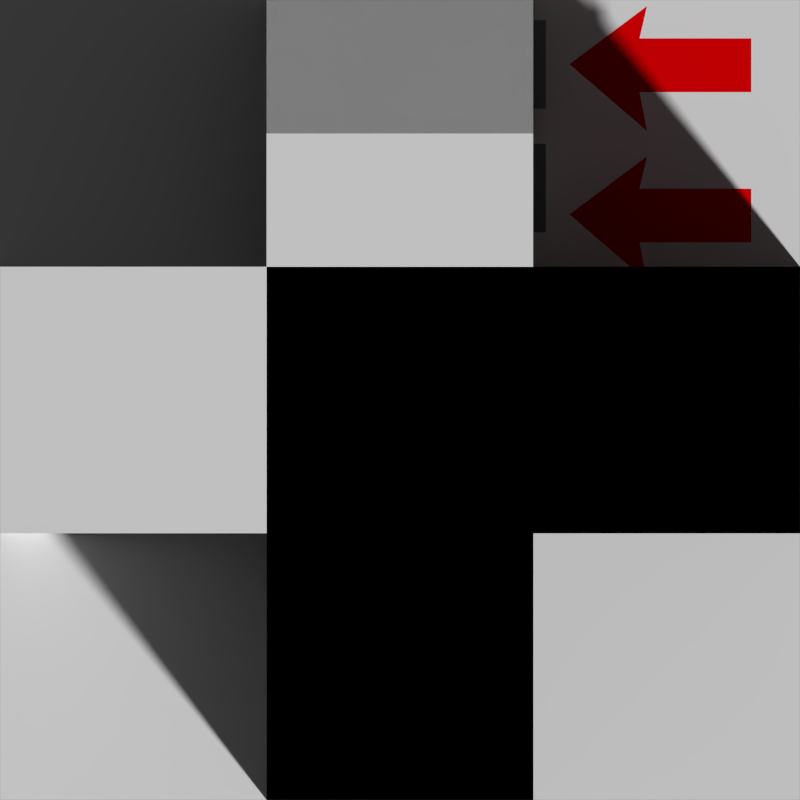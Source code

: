 # Source: doors.blend  (saved by Blender 2.76.0; exported with 4.5.12 LTS)
import bpy
from mathutils import Matrix  # noqa: F401  (used for matrix-valued properties, if any)

bpy.ops.wm.read_factory_settings(use_empty=True)
scene = bpy.context.scene
scene.name = 'Scene'

# ---- collections
col_collection_1 = bpy.data.collections.new('Collection 1'); scene.collection.children.link(col_collection_1)
col_collection_2 = bpy.data.collections.new('Collection 2'); scene.collection.children.link(col_collection_2)
col_collection_3 = bpy.data.collections.new('Collection 3'); scene.collection.children.link(col_collection_3)
col_collection_4 = bpy.data.collections.new('Collection 4'); scene.collection.children.link(col_collection_4)
col_collection_5 = bpy.data.collections.new('Collection 5'); scene.collection.children.link(col_collection_5)
col_collection_6 = bpy.data.collections.new('Collection 6'); scene.collection.children.link(col_collection_6)
col_collection_7 = bpy.data.collections.new('Collection 7'); scene.collection.children.link(col_collection_7)
col_collection_8 = bpy.data.collections.new('Collection 8'); scene.collection.children.link(col_collection_8)
col_collection_9 = bpy.data.collections.new('Collection 9'); scene.collection.children.link(col_collection_9)
col_collection_10 = bpy.data.collections.new('Collection 10'); scene.collection.children.link(col_collection_10)
col_collection_11 = bpy.data.collections.new('Collection 11'); scene.collection.children.link(col_collection_11)
col_collection_12 = bpy.data.collections.new('Collection 12'); scene.collection.children.link(col_collection_12)
col_collection_13 = bpy.data.collections.new('Collection 13'); scene.collection.children.link(col_collection_13)
col_collection_14 = bpy.data.collections.new('Collection 14'); scene.collection.children.link(col_collection_14)
col_collection_15 = bpy.data.collections.new('Collection 15'); scene.collection.children.link(col_collection_15)
col_collection_16 = bpy.data.collections.new('Collection 16'); scene.collection.children.link(col_collection_16)
col_collection_17 = bpy.data.collections.new('Collection 17'); scene.collection.children.link(col_collection_17)
col_collection_18 = bpy.data.collections.new('Collection 18'); scene.collection.children.link(col_collection_18)
col_collection_19 = bpy.data.collections.new('Collection 19'); scene.collection.children.link(col_collection_19)
col_collection_20 = bpy.data.collections.new('Collection 20'); scene.collection.children.link(col_collection_20)

# ---- materials (node trees are filled in below, after node groups)
mat_wallmat = bpy.data.materials.new('WallMat')
mat_wallmat.alpha_threshold = 0.0
mat_wallmat.use_transparent_shadow = False
mat_wallmat.roughness = 0.5
mat_groundmat = bpy.data.materials.new('GroundMat')
mat_groundmat.alpha_threshold = 0.0
mat_groundmat.use_transparent_shadow = False
mat_groundmat.roughness = 0.5
mat_arrowmat = bpy.data.materials.new('ArrowMat')
mat_arrowmat.alpha_threshold = 0.0
mat_arrowmat.use_transparent_shadow = False
mat_arrowmat.diffuse_color = (0.8, 0.0, 0.00134, 1.0)
mat_arrowmat.roughness = 0.5
mat_displaymat = bpy.data.materials.new('DisplayMat')
mat_displaymat.alpha_threshold = 0.0
mat_displaymat.use_transparent_shadow = False
mat_displaymat.diffuse_color = (1.0, 0.008241, 0.749, 1.0)
mat_displaymat.roughness = 0.5
mat_displaybordermat = bpy.data.materials.new('DisplayBorderMat')
mat_displaybordermat.alpha_threshold = 0.0
mat_displaybordermat.use_transparent_shadow = False
mat_displaybordermat.diffuse_color = (0.3032, 0.3032, 0.3032, 1.0)
mat_displaybordermat.roughness = 0.5
mat_doormat = bpy.data.materials.new('DoorMat')
mat_doormat.alpha_threshold = 0.0
mat_doormat.use_transparent_shadow = False
mat_doormat.roughness = 0.5

# ---- material node trees

# ---- world
world_world = bpy.data.worlds.new('World'); scene.world = world_world
world_world.color = (0.05088, 0.05088, 0.05088)
world_world.use_sun_shadow = False
world_world.sun_shadow_jitter_overblur = 0.0
world_world.cycles.sampling_method = 'MANUAL'
world_world.cycles.sample_map_resolution = 256

# ---- cameras
cam_camera_002 = bpy.data.cameras.new('Camera.002')
cam_camera_002.type = 'ORTHO'
cam_camera_002.clip_end = 100.0
cam_camera_002.lens = 35.0
cam_camera_002.sensor_width = 32.0
cam_camera_002.sensor_height = 18.0
cam_camera_002.dof.focus_distance = 0.0
cam_camera_002.dof.aperture_fstop = 128.0
cam_camera_002.dof.aperture_blades = 6
cam_camera_001 = bpy.data.cameras.new('Camera.001')
cam_camera_001.clip_end = 100.0
cam_camera_001.lens = 35.0
cam_camera_001.sensor_width = 32.0
cam_camera_001.sensor_height = 18.0
cam_camera_001.dof.focus_distance = 0.0
cam_camera_001.dof.aperture_fstop = 128.0
cam_camera_001.dof.aperture_blades = 6
cam_camera = bpy.data.cameras.new('Camera')
cam_camera.clip_end = 100.0
cam_camera.lens = 35.0
cam_camera.sensor_width = 32.0
cam_camera.sensor_height = 18.0
cam_camera.ortho_scale = 7.314
cam_camera.dof.focus_distance = 0.0
cam_camera.dof.aperture_fstop = 128.0

# ---- meshes
me_cube = bpy.data.meshes.new('Cube')
me_cube.from_pydata([(-1.0, -3.0, -1.0), (-1.0, -3.0, 3.0), (1.0, -3.0, 3.0), (1.0, -3.0, -1.0), (-1.0, 3.0, 3.0), (-1.0, 3.0, -1.0), (1.0, 3.0, 3.0), (1.0, 3.0, -1.0)], [], [(4, 1, 2, 6), (5, 0, 1, 4), (2, 1, 0, 3), (4, 6, 7, 5), (6, 2, 3, 7)])
_uv = me_cube.uv_layers.new(name='UVMap')
_uv.uv.foreach_set('vector', [-0.4566, 0.1811, 1.457, 0.1811, 1.457, 0.8189, -0.4566, 0.8189, -1.0, 0.0, 2.0, 0.0, 2.0, 1.0, -1.0, 1.0, 1.0, 1.0, 0.0, 1.0, 0.0, 0.0, 1.0, 0.0, 1.0, 1.0, 0.0, 1.0, 0.0, 0.0, 1.0, 0.0, 2.0, 1.0, -1.0, 1.0, -1.0, 0.0, 2.0, 0.0])
me_cube.materials.append(mat_wallmat)
me_cube.use_remesh_preserve_volume = False
me_cube.use_remesh_preserve_attributes = False
me_cube.use_mirror_vertex_groups = False
me_cube.update()
me_plane = bpy.data.meshes.new('Plane')
me_plane.from_pydata([(-3.0, -3.0, 0.0), (3.0, -3.0, 0.0), (-3.0, 3.0, 0.0), (3.0, 3.0, 0.0)], [], [(0, 1, 3, 2)])
_uv = me_plane.uv_layers.new(name='UVMap')
_uv.uv.foreach_set('vector', [0.0, 0.0, 1.0, 0.0, 1.0, 1.0, 0.0, 1.0])
me_plane.materials.append(mat_groundmat)
me_plane.use_remesh_preserve_volume = False
me_plane.use_remesh_preserve_attributes = False
me_plane.use_mirror_vertex_groups = False
me_plane.update()
me_cube_001 = bpy.data.meshes.new('Cube.001')
me_cube_001.from_pydata([(-1.0, -1.0, -1.0), (-1.0, -1.0, 3.0), (1.0, -1.0, -1.0), (1.0, -1.0, 3.0), (1.0, 1.0, -1.0), (1.0, 1.0, 3.0), (-1.0, -3.0, -1.0), (-1.0, -3.0, 3.0), (1.0, -3.0, 3.0), (1.0, -3.0, -1.0), (3.0, 1.0, 3.0), (3.0, 1.0, -1.0), (3.0, -1.0, 3.0), (3.0, -1.0, -1.0)], [(2, 4), (0, 2)], [(1, 0, 6, 7), (3, 5, 1), (8, 7, 6, 9), (3, 1, 7, 8), (2, 3, 8, 9), (10, 12, 13, 11), (5, 3, 12, 10), (4, 5, 10, 11), (3, 2, 13, 12), (1, 5, 4, 0)])
_uv = me_cube_001.uv_layers.new(name='UVMap')
_uv.uv.foreach_set('vector', [-5.96e-08, 1.0, 0.0, -5.96e-08, 1.0, 0.0, 1.0, 1.0, 0.1704, 0.1704, 0.8296, 0.1704, 0.8296, 0.8296, 1.0, 1.0, 0.0, 1.0, 0.0, 0.0, 1.0, 0.0, 0.1652, 0.1652, 0.8348, 0.1652, 0.8348, 0.8348, 0.1652, 0.8348, 1.0, -5.96e-08, 1.0, 1.0, 0.0, 1.0, -5.96e-08, 0.0, 1.0, 1.0, 0.0, 1.0, 0.0, 0.0, 1.0, 0.0, 0.1762, 0.1762, 0.8238, 0.1762, 0.8238, 0.8238, 0.1762, 0.8238, 1.0, -5.96e-08, 1.0, 1.0, 0.0, 1.0, -5.96e-08, 0.0, -5.96e-08, 1.0, 0.0, -5.96e-08, 1.0, 0.0, 1.0, 1.0, 1.0, 1.0, 0.0, 1.0, 0.0, 0.0, 1.0, 0.0])
me_cube_001.materials.append(mat_wallmat)
me_cube_001.use_remesh_preserve_volume = False
me_cube_001.use_remesh_preserve_attributes = False
me_cube_001.use_mirror_vertex_groups = False
me_cube_001.update()
me_cube_002 = bpy.data.meshes.new('Cube.002')
me_cube_002.from_pydata([(-1.0, -3.0, -1.0), (-1.0, -3.0, 3.0), (1.0, -3.0, 3.0), (1.0, -3.0, -1.0), (-1.0, 3.0, 3.0), (-1.0, 3.0, -1.0), (1.0, 3.0, 3.0), (1.0, 3.0, -1.0), (-1.0, 1.0, -1.0), (-1.0, -1.0, -1.0), (-1.0, -1.0, 3.0), (-1.0, 1.0, 3.0), (1.0, 1.0, -1.0), (1.0, -1.0, -1.0), (1.0, -1.0, 3.0), (1.0, 1.0, 3.0), (3.0, 1.0, -1.0), (3.0, -1.0, -1.0), (3.0, -1.0, 3.0), (3.0, 1.0, 3.0)], [(12, 13), (12, 8), (13, 9)], [(10, 1, 2, 14), (9, 0, 1, 10), (2, 1, 0, 3), (4, 6, 7, 5), (14, 2, 3, 13), (6, 15, 12, 7), (5, 8, 11, 4), (8, 9, 10, 11), (4, 11, 15, 6), (11, 10, 14, 15), (19, 18, 17, 16), (12, 15, 19, 16), (14, 13, 17, 18), (15, 14, 18, 19)])
_uv = me_cube_002.uv_layers.new(name='UVMap')
_uv.uv.foreach_set('vector', [0.146, 0.146, 0.854, 0.146, 0.854, 0.854, 0.146, 0.854, 0.0, 0.0, 1.0, 0.0, 1.0, 1.0, 0.0, 1.0, 1.0, 1.0, 0.0, 1.0, 0.0, 0.0, 1.0, 0.0, 1.0, 1.0, 0.0, 1.0, 0.0, 0.0, 1.0, 0.0, 1.0, 1.0, 0.0, 1.0, 0.0, 0.0, 1.0, 0.0, 1.0, 1.0, 0.0, 1.0, 0.0, 0.0, 1.0, 0.0, 0.0, 0.0, 1.0, 0.0, 1.0, 1.0, 0.0, 1.0, 0.0, 0.0, 1.0, 0.0, 1.0, 1.0, 0.0, 1.0, 0.146, 0.146, 0.854, 0.146, 0.854, 0.854, 0.146, 0.854, 0.146, 0.146, 0.854, 0.146, 0.854, 0.854, 0.146, 0.854, 1.0, 1.0, 0.0, 1.0, 0.0, 0.0, 1.0, 0.0, 1.0, -5.96e-08, 1.0, 1.0, 0.0, 1.0, -5.96e-08, 0.0, -5.96e-08, 1.0, 0.0, -5.96e-08, 1.0, 0.0, 1.0, 1.0, 0.146, 0.146, 0.854, 0.146, 0.854, 0.854, 0.146, 0.854])
me_cube_002.materials.append(mat_wallmat)
me_cube_002.use_remesh_preserve_volume = False
me_cube_002.use_remesh_preserve_attributes = False
me_cube_002.use_mirror_vertex_groups = False
me_cube_002.update()
me_cube_003 = bpy.data.meshes.new('Cube.003')
me_cube_003.from_pydata([(-1.0, -3.0, -1.0), (-1.0, -3.0, 3.0), (1.0, -3.0, 3.0), (1.0, -3.0, -1.0), (-1.0, 3.0, 3.0), (-1.0, 3.0, -1.0), (1.0, 3.0, 3.0), (1.0, 3.0, -1.0), (-1.0, 1.0, -1.0), (-1.0, -1.0, -1.0), (-1.0, -1.0, 3.0), (-1.0, 1.0, 3.0), (1.0, 1.0, -1.0), (1.0, -1.0, -1.0), (1.0, -1.0, 3.0), (1.0, 1.0, 3.0), (3.0, 1.0, -1.0), (3.0, -1.0, -1.0), (3.0, -1.0, 3.0), (3.0, 1.0, 3.0), (-3.0, 1.0, -1.0), (-3.0, -1.0, -1.0), (-3.0, -1.0, 3.0), (-3.0, 1.0, 3.0)], [(8, 9), (12, 13), (12, 8), (13, 9)], [(10, 1, 2, 14), (9, 0, 1, 10), (2, 1, 0, 3), (4, 6, 7, 5), (14, 2, 3, 13), (6, 15, 12, 7), (5, 8, 11, 4), (10, 11, 23, 22), (4, 11, 15, 6), (11, 10, 14, 15), (19, 18, 17, 16), (12, 15, 19, 16), (14, 13, 17, 18), (15, 14, 18, 19), (20, 21, 22, 23), (11, 8, 20, 23), (9, 10, 22, 21)])
_uv = me_cube_003.uv_layers.new(name='UVMap')
_uv.uv.foreach_set('vector', [0.1544, 0.1544, 0.8456, 0.1544, 0.8456, 0.8456, 0.1544, 0.8456, 0.0, 0.0, 1.0, 0.0, 1.0, 1.0, 0.0, 1.0, 1.0, 1.0, 0.0, 1.0, 0.0, 0.0, 1.0, 0.0, 1.0, 1.0, 0.0, 1.0, 0.0, 0.0, 1.0, 0.0, 1.0, 1.0, 0.0, 1.0, 0.0, 0.0, 1.0, 0.0, 1.0, 1.0, 0.0, 1.0, 0.0, 0.0, 1.0, 0.0, 0.0, 0.0, 1.0, 0.0, 1.0, 1.0, 0.0, 1.0, 0.1544, 0.1544, 0.8456, 0.1544, 0.8456, 0.8456, 0.1544, 0.8456, 0.1544, 0.1544, 0.8456, 0.1544, 0.8456, 0.8456, 0.1544, 0.8456, 0.1544, 0.1544, 0.8456, 0.1544, 0.8456, 0.8456, 0.1544, 0.8456, 1.0, 1.0, 0.0, 1.0, 0.0, 0.0, 1.0, 0.0, 1.0, -5.96e-08, 1.0, 1.0, 0.0, 1.0, -5.96e-08, 0.0, -5.96e-08, 1.0, 0.0, -5.96e-08, 1.0, 0.0, 1.0, 1.0, 0.1544, 0.1544, 0.8456, 0.1544, 0.8456, 0.8456, 0.1544, 0.8456, 0.0, 0.0, 1.0, 0.0, 1.0, 1.0, 0.0, 1.0, -5.96e-08, 1.0, 0.0, -5.96e-08, 1.0, 0.0, 1.0, 1.0, 1.0, -5.96e-08, 1.0, 1.0, 0.0, 1.0, -5.96e-08, 0.0])
me_cube_003.materials.append(mat_wallmat)
me_cube_003.use_remesh_preserve_volume = False
me_cube_003.use_remesh_preserve_attributes = False
me_cube_003.use_mirror_vertex_groups = False
me_cube_003.update()
me_cube_004 = bpy.data.meshes.new('Cube.004')
me_cube_004.from_pydata([(-1.0, -3.0, -1.0), (-1.0, -3.0, 3.0), (1.0, -3.0, 3.0), (1.0, -3.0, -1.0), (-1.0, -1.0, -1.0), (-1.0, -1.0, 3.0), (1.0, -1.0, -1.0), (1.0, -1.0, 3.0)], [], [(5, 1, 2, 7), (4, 0, 1, 5), (2, 1, 0, 3), (7, 2, 3, 6), (7, 6, 4, 5)])
_uv = me_cube_004.uv_layers.new(name='UVMap')
_uv.uv.foreach_set('vector', [0.146, 0.146, 0.854, 0.146, 0.854, 0.854, 0.146, 0.854, 0.0, 0.0, 1.0, 0.0, 1.0, 1.0, 0.0, 1.0, 1.0, 1.0, 0.0, 1.0, 0.0, 0.0, 1.0, 0.0, 1.0, 1.0, 0.0, 1.0, 0.0, 0.0, 1.0, 0.0, -5.96e-08, 1.0, 0.0, -5.96e-08, 1.0, 0.0, 1.0, 1.0])
me_cube_004.materials.append(mat_wallmat)
me_cube_004.use_remesh_preserve_volume = False
me_cube_004.use_remesh_preserve_attributes = False
me_cube_004.use_mirror_vertex_groups = False
me_cube_004.update()
me_cube_011 = bpy.data.meshes.new('Cube.011')
me_cube_011.from_pydata([(-1.0, -1.0, -1.0), (-1.0, -1.0, 3.0), (1.0, -1.0, 3.0), (1.0, -1.0, -1.0), (-1.0, 1.0, -1.0), (-1.0, 1.0, 3.0), (1.0, 1.0, -1.0), (1.0, 1.0, 3.0)], [], [(5, 1, 2, 7), (4, 0, 1, 5), (2, 1, 0, 3), (7, 2, 3, 6), (7, 6, 4, 5)])
_uv = me_cube_011.uv_layers.new(name='UVMap')
_uv.uv.foreach_set('vector', [0.146, 0.146, 0.854, 0.146, 0.854, 0.854, 0.146, 0.854, 0.0, 0.0, 1.0, 0.0, 1.0, 1.0, 0.0, 1.0, 1.0, 1.0, 0.0, 1.0, 0.0, 0.0, 1.0, 0.0, 1.0, 1.0, 0.0, 1.0, 0.0, 0.0, 1.0, 0.0, -5.96e-08, 1.0, 0.0, -5.96e-08, 1.0, 0.0, 1.0, 1.0])
me_cube_011.materials.append(mat_wallmat)
me_cube_011.use_remesh_preserve_volume = False
me_cube_011.use_remesh_preserve_attributes = False
me_cube_011.use_mirror_vertex_groups = False
me_cube_011.update()
me_cube_007 = bpy.data.meshes.new('Cube.007')
me_cube_007.from_pydata([(-1.0, -3.0, -1.0), (-1.0, -3.0, 3.0), (1.0, -3.0, 3.0), (1.0, -3.0, -1.0), (-1.0, -2.0, -1.0), (-1.0, -2.0, 3.0), (1.0, -2.0, -1.0), (1.0, -2.0, 3.0)], [], [(5, 1, 2, 7), (4, 0, 1, 5), (2, 1, 0, 3), (7, 2, 3, 6), (7, 6, 4, 5)])
_uv = me_cube_007.uv_layers.new(name='UVMap')
_uv.uv.foreach_set('vector', [0.146, 0.146, 0.854, 0.146, 0.854, 0.854, 0.146, 0.854, 0.0, 0.0, 0.5, 0.0, 0.5, 1.0, 0.0, 1.0, 1.0, 1.0, 0.0, 1.0, 0.0, 0.0, 1.0, 0.0, 0.5, 1.0, 0.0, 1.0, 0.0, 0.0, 0.5, 0.0, -5.96e-08, 1.0, 0.0, -5.96e-08, 1.0, 0.0, 1.0, 1.0])
me_cube_007.materials.append(mat_wallmat)
me_cube_007.use_remesh_preserve_volume = False
me_cube_007.use_remesh_preserve_attributes = False
me_cube_007.use_mirror_vertex_groups = False
me_cube_007.update()
me_plane_001 = bpy.data.meshes.new('Plane.001')
me_plane_001.from_pydata([(-0.1323, -0.1441, 0.0), (0.4845, -0.1441, 0.0), (-0.1323, 0.1524, 0.0), (0.4845, 0.1524, 0.0), (-0.09079, 0.3308, 0.0), (-0.5186, 0.01001, 0.0), (-0.09079, -0.3589, 0.0)], [], [(0, 1, 3, 2), (0, 2, 4, 5, 6)])
me_plane_001.materials.append(mat_arrowmat)
me_plane_001.use_remesh_preserve_volume = False
me_plane_001.use_remesh_preserve_attributes = False
me_plane_001.use_mirror_vertex_groups = False
me_plane_001.update()
me_grid_001 = bpy.data.meshes.new('Grid.001')
me_grid_001.from_pydata([(-0.8186, -0.1629, 3.664e-08), (0.7979, -0.1629, -3.508e-08), (-0.8186, 1.495, 3.664e-08), (0.7979, 1.495, -3.508e-08)], [], [(0, 1, 3, 2)])
me_grid_001.materials.append(mat_displaymat)
me_grid_001.use_remesh_preserve_volume = False
me_grid_001.use_remesh_preserve_attributes = False
me_grid_001.use_mirror_vertex_groups = False
me_grid_001.update()
me_grid = bpy.data.meshes.new('Grid')
me_grid.from_pydata([(-1.0, -0.3288, 0.0), (-0.8186, -0.3288, 3.664e-08), (0.7979, -0.3288, -3.508e-08), (1.0, -0.3288, 0.0), (-1.0, -0.1629, 0.0), (-0.8186, -0.1629, 3.664e-08), (0.7979, -0.1629, -3.508e-08), (1.0, -0.1629, 0.0), (-1.0, 1.495, 0.0), (-0.8186, 1.495, 3.664e-08), (0.7979, 1.495, -3.508e-08), (1.0, 1.495, 0.0), (-1.0, 1.671, 0.0), (-0.8186, 1.671, 3.664e-08), (0.7979, 1.671, -3.508e-08), (1.0, 1.671, 0.0), (-1.0, -0.1629, 0.529), (-1.0, -0.3288, 0.529), (-0.8186, -0.3288, 0.529), (-0.8186, -0.1629, 0.529), (0.7979, -0.3288, 0.529), (0.7979, -0.1629, 0.529), (1.0, -0.3288, 0.529), (1.0, -0.1629, 0.529), (-1.0, 1.495, 0.529), (-0.8186, 1.495, 0.529), (0.7979, 1.495, 0.529), (1.0, 1.495, 0.529), (-1.0, 1.671, 0.529), (-0.8186, 1.671, 0.529), (0.7979, 1.671, 0.529), (1.0, 1.671, 0.529)], [], [(9, 10, 26, 25), (14, 13, 29, 30), (6, 5, 19, 21), (10, 6, 21, 26), (13, 12, 28, 29), (1, 2, 20, 18), (5, 9, 25, 19), (8, 4, 16, 24), (17, 18, 19, 16), (18, 20, 21, 19), (20, 22, 23, 21), (16, 19, 25, 24), (21, 23, 27, 26), (24, 25, 29, 28), (25, 26, 30, 29), (26, 27, 31, 30), (2, 3, 22, 20), (11, 15, 31, 27), (4, 0, 17, 16), (7, 11, 27, 23), (3, 7, 23, 22), (15, 14, 30, 31), (0, 1, 18, 17), (12, 8, 24, 28)])
me_grid.materials.append(mat_displaybordermat)
me_grid.use_remesh_preserve_volume = False
me_grid.use_remesh_preserve_attributes = False
me_grid.use_mirror_vertex_groups = False
me_grid.update()
me_cube_005 = bpy.data.meshes.new('Cube.005')
me_cube_005.from_pydata([(-1.0, -1.0, -1.0), (-1.0, -1.0, 1.0), (-1.0, 1.0, -1.0), (-1.0, 1.0, 1.0), (1.0, -1.0, -1.0), (1.0, -1.0, 1.0), (1.0, 1.0, -1.0), (1.0, 1.0, 1.0)], [], [(1, 3, 2, 0), (3, 7, 6, 2), (7, 5, 4, 6), (5, 1, 0, 4), (5, 7, 3, 1)])
_uv = me_cube_005.uv_layers.new(name='UVMap')
_uv.uv.foreach_set('vector', [1.0, 1.0, 0.0, 1.0, 0.0, 0.0, 1.0, 0.0, 0.2362, 1.0, 0.0, 1.0, 0.0, 0.0, 0.2362, 0.0, 1.0, 1.0, 0.0, 1.0, 0.0, 0.0, 1.0, 0.0, 0.2362, 1.0, 0.0, 1.0, 0.0, 0.0, 0.2362, 0.0, 0.0, 0.0, 1.0, 0.0, 1.0, 0.1102, 0.0, 0.1102])
me_cube_005.materials.append(mat_doormat)
me_cube_005.use_remesh_preserve_volume = False
me_cube_005.use_remesh_preserve_attributes = False
me_cube_005.use_mirror_vertex_groups = False
me_cube_005.update()
me_cube_006 = bpy.data.meshes.new('Cube.006')
me_cube_006.from_pydata([(-1.0, -1.0, -1.0), (-1.0, -1.0, 1.0), (-1.0, 1.0, -1.0), (-1.0, 1.0, 1.0), (1.0, -1.0, -1.0), (1.0, -1.0, 1.0), (1.0, 1.0, -1.0), (1.0, 1.0, 1.0)], [], [(1, 3, 2, 0), (3, 7, 6, 2), (7, 5, 4, 6), (5, 1, 0, 4), (5, 7, 3, 1)])
_uv = me_cube_006.uv_layers.new(name='UVMap')
_uv.uv.foreach_set('vector', [1.5, 1.0, -0.5, 1.0, -0.5, 0.0, 1.5, 0.0, 0.2362, 1.0, 0.0, 1.0, 0.0, 0.0, 0.2362, 0.0, 1.5, 1.0, -0.5, 1.0, -0.5, 0.0, 1.5, 0.0, 0.2362, 1.0, 0.0, 1.0, 0.0, 0.0, 0.2362, 0.0, 0.0, 0.0, 2.0, 0.0, 2.0, 0.1102, 0.0, 0.1102])
me_cube_006.materials.append(mat_doormat)
me_cube_006.use_remesh_preserve_volume = False
me_cube_006.use_remesh_preserve_attributes = False
me_cube_006.use_mirror_vertex_groups = False
me_cube_006.update()
me_grid_003 = bpy.data.meshes.new('Grid.003')
me_grid_003.from_pydata([(-1.0, -0.3288, 0.0), (-0.8186, -0.3288, 3.664e-08), (0.7979, -0.3288, -3.508e-08), (1.0, -0.3288, 0.0), (-1.0, -0.1629, 0.0), (-0.8186, -0.1629, 3.664e-08), (0.7979, -0.1629, -3.508e-08), (1.0, -0.1629, 0.0), (-1.0, 1.495, 0.0), (-0.8186, 1.495, 3.664e-08), (0.7979, 1.495, -3.508e-08), (1.0, 1.495, 0.0), (-1.0, 1.671, 0.0), (-0.8186, 1.671, 3.664e-08), (0.7979, 1.671, -3.508e-08), (1.0, 1.671, 0.0), (-1.0, -0.1629, 0.529), (-1.0, -0.3288, 0.529), (-0.8186, -0.3288, 0.529), (-0.8186, -0.1629, 0.529), (0.7979, -0.3288, 0.529), (0.7979, -0.1629, 0.529), (1.0, -0.3288, 0.529), (1.0, -0.1629, 0.529), (-1.0, 1.495, 0.529), (-0.8186, 1.495, 0.529), (0.7979, 1.495, 0.529), (1.0, 1.495, 0.529), (-1.0, 1.671, 0.529), (-0.8186, 1.671, 0.529), (0.7979, 1.671, 0.529), (1.0, 1.671, 0.529)], [], [(9, 10, 26, 25), (14, 13, 29, 30), (6, 5, 19, 21), (10, 6, 21, 26), (13, 12, 28, 29), (1, 2, 20, 18), (5, 9, 25, 19), (8, 4, 16, 24), (17, 18, 19, 16), (18, 20, 21, 19), (20, 22, 23, 21), (16, 19, 25, 24), (21, 23, 27, 26), (24, 25, 29, 28), (25, 26, 30, 29), (26, 27, 31, 30), (2, 3, 22, 20), (11, 15, 31, 27), (4, 0, 17, 16), (7, 11, 27, 23), (3, 7, 23, 22), (15, 14, 30, 31), (0, 1, 18, 17), (12, 8, 24, 28)])
me_grid_003.materials.append(mat_displaybordermat)
me_grid_003.use_remesh_preserve_volume = False
me_grid_003.use_remesh_preserve_attributes = False
me_grid_003.use_mirror_vertex_groups = False
me_grid_003.update()
me_grid_002 = bpy.data.meshes.new('Grid.002')
me_grid_002.from_pydata([(-0.8186, -0.1629, 3.664e-08), (0.7979, -0.1629, -3.508e-08), (-0.8186, 1.495, 3.664e-08), (0.7979, 1.495, -3.508e-08)], [], [(0, 1, 3, 2)])
_uv = me_grid_002.uv_layers.new(name='UVMap')
_uv.uv.foreach_set('vector', [9.882e-05, 0.9748, 9.872e-05, 9.872e-05, 0.9999, 9.872e-05, 0.9999, 0.9748])
me_grid_002.materials.append(mat_displaymat)
me_grid_002.use_remesh_preserve_volume = False
me_grid_002.use_remesh_preserve_attributes = False
me_grid_002.use_mirror_vertex_groups = False
me_grid_002.update()

# ---- objects
ob_tilecamera = bpy.data.objects.new('TileCamera', cam_camera_002)
ob_displayhalfcamera = bpy.data.objects.new('DisplayHalfCamera', cam_camera_001)
ob_wall = bpy.data.objects.new('Wall', me_cube)
ob_ground = bpy.data.objects.new('Ground', me_plane)
ob_displaycamera = bpy.data.objects.new('DisplayCamera', cam_camera)
ob_wallcorner = bpy.data.objects.new('WallCorner', me_cube_001)
ob_wallbranch = bpy.data.objects.new('WallBranch', me_cube_002)
ob_wallcross = bpy.data.objects.new('WallCross', me_cube_003)
ob_wallsingle = bpy.data.objects.new('WallSingle', me_cube_004)
ob_wallcolumn = bpy.data.objects.new('WallColumn', me_cube_011)
ob_wallhalfr = bpy.data.objects.new('WallHalfR', me_cube_007)
ob_wallhalf = bpy.data.objects.new('WallHalf', me_cube_007)
ob_wallsingler = bpy.data.objects.new('WallSingleR', me_cube_004)
ob_disaplyarrow = bpy.data.objects.new('DisaplyArrow', me_plane_001)
ob_display = bpy.data.objects.new('Display', me_grid_001)
ob_displayborder = bpy.data.objects.new('DisplayBorder', me_grid)
ob_door = bpy.data.objects.new('Door', me_cube_005)
ob_displayhalfarrow = bpy.data.objects.new('DisplayHalfArrow', me_plane_001)
ob_doorwide = bpy.data.objects.new('DoorWide', me_cube_006)
ob_displayborderhalf = bpy.data.objects.new('DisplayBorderHalf', me_grid_003)
ob_displayhalf = bpy.data.objects.new('DisplayHalf', me_grid_002)

# ---- transforms, parenting, visibility, modifiers, constraints
ob_tilecamera.location = (0.0, 0.0, 11.59)
ob_tilecamera.lineart.crease_threshold = 0.0
ob_displayhalfcamera.location = (2.299, 2.352, 1.316)
ob_displayhalfcamera.rotation_euler = (1.473, 0.01143, 1.56)
ob_displayhalfcamera.lineart.crease_threshold = 0.0
ob_wall.location = (0.0, 0.0, 1.0)
ob_wall.lineart.crease_threshold = 0.0
ob_ground.location = (0.0, 0.0, 0.0)
ob_ground.lineart.crease_threshold = 0.0
ob_displaycamera.location = (2.461, 1.672, 1.218)
ob_displaycamera.rotation_euler = (1.55, 0.0115, 1.673)
ob_displaycamera.lock_rotations_4d = False
ob_displaycamera.empty_display_type = 'ARROWS'
ob_displaycamera.color = (0.0, 0.0, 0.0, 0.0)
ob_displaycamera.display_type = 'WIRE'
ob_displaycamera.lineart.crease_threshold = 0.0
ob_wallcorner.location = (0.0, 0.0, 1.0)
ob_wallcorner.lineart.crease_threshold = 0.0
ob_wallbranch.location = (0.0, 0.0, 1.0)
ob_wallbranch.lineart.crease_threshold = 0.0
ob_wallcross.location = (0.0, 0.0, 1.0)
ob_wallcross.lineart.crease_threshold = 0.0
ob_wallsingle.location = (0.0, 0.0, 1.0)
ob_wallsingle.lineart.crease_threshold = 0.0
ob_wallcolumn.location = (0.0, 0.0, 1.0)
ob_wallcolumn.lineart.crease_threshold = 0.0
ob_wallhalfr.location = (0.0, 0.0, 1.0)
ob_wallhalfr.lineart.crease_threshold = 0.0
ob_wallhalf.location = (0.0, 0.0, 1.0)
ob_wallhalf.rotation_euler = (-3.142, -3.142, -8.742e-08)
ob_wallhalf.lineart.crease_threshold = 0.0
ob_wallsingler.location = (0.0, 0.0, 1.0)
ob_wallsingler.rotation_euler = (-3.142, -3.142, -8.742e-08)
ob_wallsingler.lineart.crease_threshold = 0.0
ob_disaplyarrow.location = (1.976, 1.378, 1.458)
ob_disaplyarrow.scale = (1.359, 1.359, 1.359)
ob_disaplyarrow.lineart.crease_threshold = 0.0
ob_display.location = (1.056, 1.367, 1.184)
ob_display.rotation_euler = (-0.0, 1.571, 0.0)
ob_display.scale = (0.3326, 0.3326, 0.3326)
ob_display.color = (0.0, 0.0, 0.0, 1.0)
ob_display.lineart.crease_threshold = 0.0
ob_displayborder.location = (0.9182, 1.367, 1.184)
ob_displayborder.rotation_euler = (-0.0, 1.571, 0.0)
ob_displayborder.scale = (0.3326, 0.3326, 0.3326)
ob_displayborder.color = (0.2529, 0.2529, 0.2529, 1.0)
ob_displayborder.lineart.crease_threshold = 0.0
ob_door.location = (0.0, 0.0, 2.0)
ob_door.scale = (0.2, 1.0, 2.0)
ob_door.lineart.crease_threshold = 0.0
ob_displayhalfarrow.location = (1.976, 2.505, 1.458)
ob_displayhalfarrow.scale = (1.359, 1.359, 1.359)
ob_displayhalfarrow.lineart.crease_threshold = 0.0
ob_doorwide.location = (0.0, 0.0, 2.0)
ob_doorwide.scale = (0.2, 2.0, 2.0)
ob_doorwide.lineart.crease_threshold = 0.0
ob_displayborderhalf.location = (0.9182, 2.293, 1.184)
ob_displayborderhalf.rotation_euler = (-0.0, 1.571, 0.0)
ob_displayborderhalf.scale = (0.3326, 0.3326, 0.3326)
ob_displayborderhalf.color = (0.2529, 0.2529, 0.2529, 1.0)
ob_displayborderhalf.lineart.crease_threshold = 0.0
ob_displayhalf.location = (1.056, 2.293, 1.184)
ob_displayhalf.rotation_euler = (-0.0, 1.571, 0.0)
ob_displayhalf.scale = (0.3326, 0.3326, 0.3326)
ob_displayhalf.color = (0.0, 0.0, 0.0, 1.0)
ob_displayhalf.lineart.crease_threshold = 0.0

# ---- collection membership
col_collection_1.objects.link(ob_tilecamera)
col_collection_1.objects.link(ob_displayhalfcamera)
col_collection_1.objects.link(ob_wall)
col_collection_1.objects.link(ob_ground)
col_collection_1.objects.link(ob_displaycamera)
col_collection_2.objects.link(ob_tilecamera)
col_collection_2.objects.link(ob_displayhalfcamera)
col_collection_2.objects.link(ob_wallcorner)
col_collection_2.objects.link(ob_ground)
col_collection_2.objects.link(ob_displaycamera)
col_collection_3.objects.link(ob_tilecamera)
col_collection_3.objects.link(ob_displayhalfcamera)
col_collection_3.objects.link(ob_wallbranch)
col_collection_3.objects.link(ob_ground)
col_collection_3.objects.link(ob_displaycamera)
col_collection_4.objects.link(ob_tilecamera)
col_collection_4.objects.link(ob_displayhalfcamera)
col_collection_4.objects.link(ob_wallcross)
col_collection_4.objects.link(ob_ground)
col_collection_4.objects.link(ob_displaycamera)
col_collection_5.objects.link(ob_tilecamera)
col_collection_5.objects.link(ob_displayhalfcamera)
col_collection_5.objects.link(ob_wallsingle)
col_collection_5.objects.link(ob_ground)
col_collection_5.objects.link(ob_displaycamera)
col_collection_6.objects.link(ob_tilecamera)
col_collection_6.objects.link(ob_displayhalfcamera)
col_collection_6.objects.link(ob_wallcolumn)
col_collection_6.objects.link(ob_ground)
col_collection_6.objects.link(ob_displaycamera)
col_collection_7.objects.link(ob_tilecamera)
col_collection_7.objects.link(ob_displayhalfcamera)
col_collection_7.objects.link(ob_wallhalfr)
col_collection_7.objects.link(ob_wallhalf)
col_collection_7.objects.link(ob_ground)
col_collection_7.objects.link(ob_displaycamera)
col_collection_8.objects.link(ob_tilecamera)
col_collection_8.objects.link(ob_displayhalfcamera)
col_collection_8.objects.link(ob_wallhalfr)
col_collection_8.objects.link(ob_wallhalf)
col_collection_8.objects.link(ob_ground)
col_collection_8.objects.link(ob_displaycamera)
col_collection_9.objects.link(ob_tilecamera)
col_collection_9.objects.link(ob_displayhalfcamera)
col_collection_9.objects.link(ob_wallcorner)
col_collection_9.objects.link(ob_ground)
col_collection_9.objects.link(ob_displaycamera)
col_collection_10.objects.link(ob_tilecamera)
col_collection_10.objects.link(ob_displayhalfcamera)
col_collection_10.objects.link(ob_ground)
col_collection_10.objects.link(ob_displaycamera)
col_collection_11.objects.link(ob_tilecamera)
col_collection_11.objects.link(ob_displayhalfcamera)
col_collection_11.objects.link(ob_wallsingler)
col_collection_11.objects.link(ob_wallsingle)
col_collection_11.objects.link(ob_ground)
col_collection_11.objects.link(ob_displaycamera)
col_collection_12.objects.link(ob_disaplyarrow)
col_collection_12.objects.link(ob_tilecamera)
col_collection_12.objects.link(ob_displayhalfcamera)
col_collection_12.objects.link(ob_display)
col_collection_12.objects.link(ob_displayborder)
col_collection_12.objects.link(ob_door)
col_collection_12.objects.link(ob_wallsingler)
col_collection_12.objects.link(ob_wallsingle)
col_collection_12.objects.link(ob_ground)
col_collection_12.objects.link(ob_displaycamera)
col_collection_13.objects.link(ob_displayhalfarrow)
col_collection_13.objects.link(ob_tilecamera)
col_collection_13.objects.link(ob_displayhalfcamera)
col_collection_13.objects.link(ob_wallhalfr)
col_collection_13.objects.link(ob_wallhalf)
col_collection_13.objects.link(ob_doorwide)
col_collection_13.objects.link(ob_displayborderhalf)
col_collection_13.objects.link(ob_displayhalf)
col_collection_13.objects.link(ob_ground)
col_collection_13.objects.link(ob_displaycamera)
col_collection_14.objects.link(ob_tilecamera)
col_collection_14.objects.link(ob_displayhalfcamera)
col_collection_14.objects.link(ob_wallhalfr)
col_collection_14.objects.link(ob_wallhalf)
col_collection_14.objects.link(ob_ground)
col_collection_14.objects.link(ob_displaycamera)
col_collection_15.objects.link(ob_tilecamera)
col_collection_15.objects.link(ob_displayhalfcamera)
col_collection_15.objects.link(ob_wallcolumn)
col_collection_15.objects.link(ob_ground)
col_collection_15.objects.link(ob_displaycamera)
col_collection_16.objects.link(ob_tilecamera)
col_collection_16.objects.link(ob_displayhalfcamera)
col_collection_16.objects.link(ob_displaycamera)
col_collection_17.objects.link(ob_tilecamera)
col_collection_17.objects.link(ob_displayhalfcamera)
col_collection_17.objects.link(ob_displaycamera)
col_collection_18.objects.link(ob_tilecamera)
col_collection_18.objects.link(ob_displayhalfcamera)
col_collection_18.objects.link(ob_displaycamera)
col_collection_19.objects.link(ob_tilecamera)
col_collection_19.objects.link(ob_displayhalfcamera)
col_collection_19.objects.link(ob_displaycamera)
col_collection_20.objects.link(ob_tilecamera)
col_collection_20.objects.link(ob_displayhalfcamera)
col_collection_20.objects.link(ob_displaycamera)

# ---- scene / render settings (as saved in the file)
scene.camera = ob_tilecamera
scene.frame_start = 1; scene.frame_end = 250; scene.frame_set(1)
scene.render.engine = 'BLENDER_EEVEE_NEXT'
scene.render.resolution_x = 50
scene.render.resolution_y = 50
scene.render.dither_intensity = 0.0
scene.render.film_transparent = True
scene.cycles.use_denoising = False
scene.cycles.samples = 10
scene.cycles.sampling_pattern = 'TABULATED_SOBOL'
scene.cycles.light_sampling_threshold = 0.0
scene.cycles.use_adaptive_sampling = False
scene.cycles.use_light_tree = False
scene.cycles.blur_glossy = 0.0
scene.cycles.pixel_filter_type = 'GAUSSIAN'
scene.cycles.sample_clamp_indirect = 0.0
scene.view_settings.view_transform = 'Standard'
bpy.context.view_layer.update()

# ---- added for rendering (the .blend has no usable light): sun
light_auto_sun = bpy.data.lights.new('AutoSun', 'SUN')
light_auto_sun.energy = 3.0
light_auto_sun.angle = 0.0523599
ob_auto_sun = bpy.data.objects.new('AutoSun', light_auto_sun)
scene.collection.objects.link(ob_auto_sun)
ob_auto_sun.rotation_euler = (0.872665, 0.174533, 0.523599)
bpy.context.view_layer.update()
